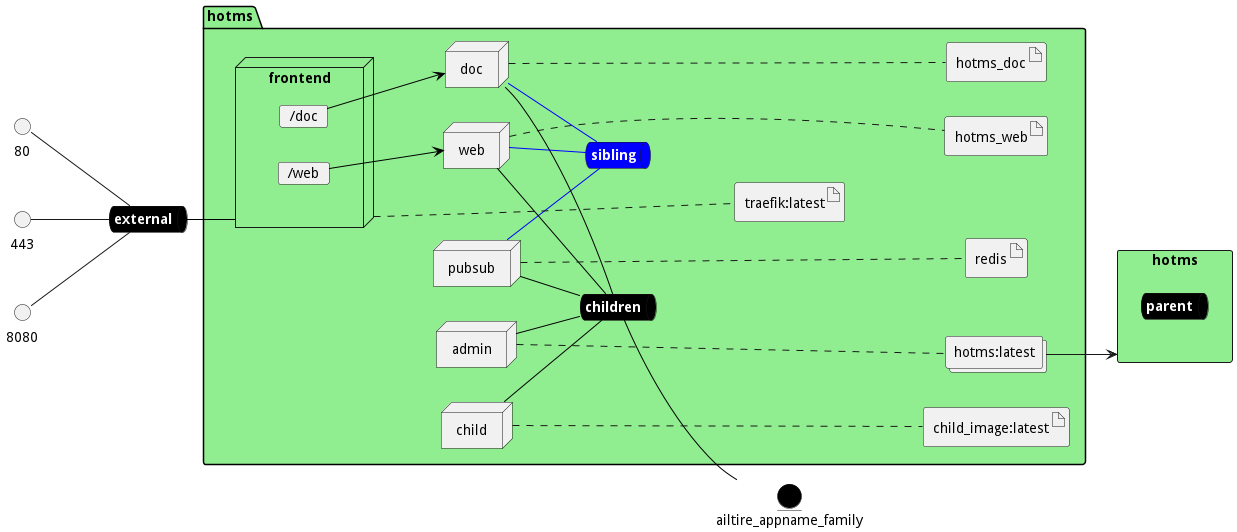

The diagram above was rendered by PlantUML. Its source (embedded in the PNG):
@startuml

left to right direction


queue external #black [
    <b><color:white>external</color></b>
]
    
interface 80
80 -- external
    
interface 443
443 -- external
    
interface 8080
8080 -- external
    


entity ailtire_appname_family #black

rectangle "hotms" as hotmsStack #lightgreen {
    queue hotmsStacksnet #black [
        <b><color:white>parent</color></b>
    ]
}



package "hotms" #lightgreen {
    queue childrennet #black [
            <b><color:white>children</color></b>
    ]
    
    childrennet -[#black]- ailtire_appname_family
    
    queue siblingnet #blue [
            <b><color:white>sibling</color></b>
    ]
    


node "frontend" as frontendService {
    card "/web" as webmap
    card "/doc" as docmap
    
}
node "pubsub" as pubsubService
node "admin" as adminService
node "child" as childService
node "web" as webService
node "doc" as docService


        artifact "redis" as redisimage
            collections "hotms:latest" as hotmslatestimage
    
        artifact "child_image:latest" as child_imagelatestimage
    
        artifact "traefik:latest" as traefiklatestimage
    
        artifact "hotms_web" as hotms_webimage
    
        artifact "hotms_doc" as hotms_docimage
    
}

external -[#black]- frontendService

webmap -[#black]-> webService

docmap -[#black]-> docService

pubsubService -[#black]- childrennet

pubsubService -[#blue]- siblingnet

adminService -[#black]- childrennet

childService -[#black]- childrennet

webService -[#blue]- siblingnet

webService -[#black]- childrennet

docService -[#blue]- siblingnet

docService -[#black]- childrennet
pubsubService .... redisimage
adminService .... hotmslatestimage
childService .... child_imagelatestimage
webService .... hotms_webimage
docService .... hotms_docimage

frontendService .... traefiklatestimage

hotmslatestimage --> hotmsStack
    

@enduml